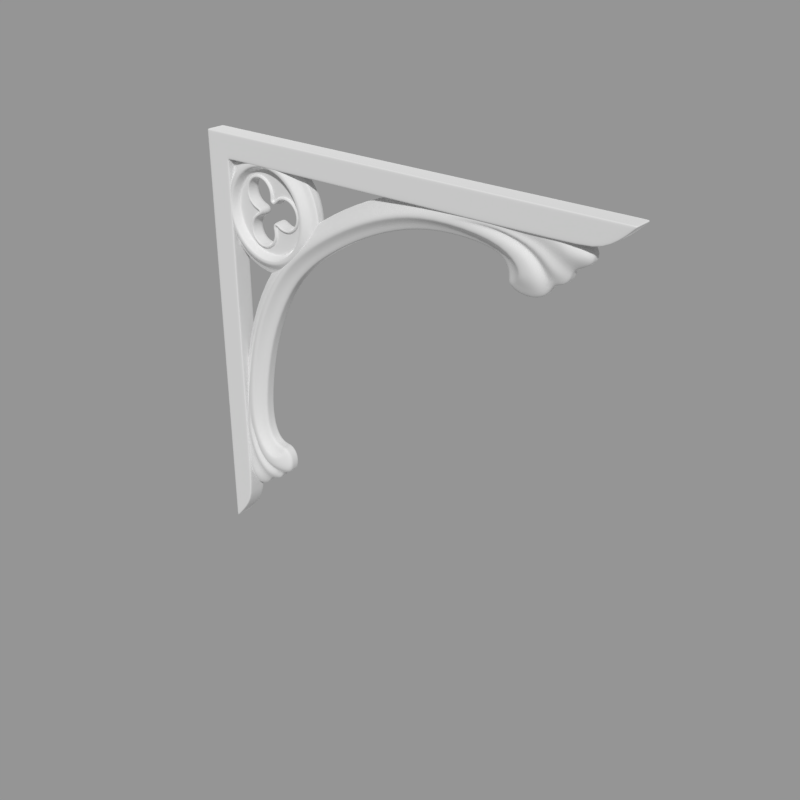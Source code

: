 # Source: decor.blend  (saved by Blender 2.78.0; exported with 4.5.12 LTS)
import bpy
from mathutils import Matrix  # noqa: F401  (used for matrix-valued properties, if any)

bpy.ops.wm.read_factory_settings(use_empty=True)
scene = bpy.context.scene
scene.name = 'Scene'

# ---- collections
col_collection_1 = bpy.data.collections.new('Collection 1'); scene.collection.children.link(col_collection_1)

# ---- materials (node trees are filled in below, after node groups)
mat_material_001 = bpy.data.materials.new('Material.001')
mat_material_001.alpha_threshold = 0.0
mat_material_001.roughness = 0.5

# ---- material node trees
mat_material_001.use_nodes = True; mat_material_001.node_tree.nodes.clear()
_N = mat_material_001.node_tree.nodes; _L = mat_material_001.node_tree.links
n0 = _N.new('ShaderNodeOutputMaterial'); n0.name = 'Material Output'; n0.location = (436, 300)
n1 = _N.new('ShaderNodeBsdfAnisotropic'); n1.name = 'Glossy BSDF'; n1.location = (-80, 179)
n1.distribution = 'GGX'
n1.inputs[1].default_value = 1.0
n2 = _N.new('ShaderNodeFresnel'); n2.name = 'Fresnel'; n2.location = (-327, 133)
n2.inputs[0].default_value = 1.45
n3 = _N.new('ShaderNodeAddShader'); n3.name = 'Add Shader'; n3.location = (216, 279)
n4 = _N.new('ShaderNodeBsdfDiffuse'); n4.name = 'Diffuse BSDF'; n4.location = (10, 300)
n4.inputs[0].default_value = (0.626, 0.626, 0.626, 1.0)
_L.new(n1.outputs[0], n3.inputs[0])
_L.new(n2.outputs[0], n1.inputs[0])
_L.new(n3.outputs[0], n0.inputs[0])
_L.new(n4.outputs[0], n3.inputs[1])
n0.is_active_output = True

# ---- meshes
me_cylinder_001 = bpy.data.meshes.new('Cylinder.001')
me_cylinder_001.from_pydata([(0.07378, 0.05575, -0.07016), (0.07378, 3.388e-06, -0.07016), (0.07378, 0.05575, 4.019e-06), (0.07378, 3.394e-06, 4.023e-06), (1.215, 0.05575, -0.07016), (1.215, 3.388e-06, -0.07016), (1.287, 0.05575, 4.019e-06), (1.287, 3.394e-06, 4.023e-06), (2.846e-06, 0.05575, 4.019e-06), (2.846e-06, 0.05575, -0.07016), (2.846e-06, 3.388e-06, -0.07016), (0.0, 0.0, 0.0), (0.07378, 0.05575, -1.135), (0.07378, 3.308e-06, -1.135), (2.846e-06, 0.05575, -1.22), (2.846e-06, 3.302e-06, -1.22), (2.846e-06, 3.309e-06, -1.121), (0.07378, 3.315e-06, -1.043), (2.846e-06, 0.05575, -1.121), (0.07378, 0.05575, -1.043), (1.181, 0.05575, 4.019e-06), (1.181, 3.394e-06, 4.023e-06), (1.115, 0.05575, -0.07016), (1.115, 3.388e-06, -0.07016), (0.06662, 3.394e-06, 4.023e-06), (0.06662, 3.388e-06, -0.07016), (0.06662, 0.05575, -0.07016), (0.06662, 0.05575, 4.019e-06), (1.287, 0.04922, 4.02e-06), (0.07378, 0.00534, -1.043), (0.06662, 0.05575, -1.051), (0.06662, 3.314e-06, -1.051), (0.07378, 0.05575, -0.05984), (0.07378, 3.389e-06, -0.05984), (1.287, 0.005341, 4.023e-06), (0.07378, 0.00534, -1.135), (2.846e-06, 0.05575, -0.05984), (2.846e-06, 3.389e-06, -0.05984), (1.125, 3.389e-06, -0.05984), (1.125, 0.05575, -0.05984), (0.06662, 0.05575, -0.05984), (0.06662, 3.389e-06, -0.05984), (1.27, 3.394e-06, 4.023e-06), (0.07378, 0.005341, -0.07016), (1.27, 0.05575, 4.019e-06), (1.215, 0.005341, -0.07016), (1.21, 3.389e-06, -0.05984), (1.21, 0.05575, -0.05984), (2.846e-06, 3.303e-06, -1.203), (2.846e-06, 0.05575, -1.203), (2.846e-06, 0.00534, -1.22), (1.115, 0.005341, -0.07016), (0.06662, 0.05575, -1.128), (0.06662, 3.309e-06, -1.128), (1.215, 0.04922, -0.07016), (0.07378, 0.04922, -1.043), (1.115, 0.04922, -0.07016), (2.846e-06, 0.04922, -1.22), (0.07378, 0.04922, -1.135), (0.07378, 0.04922, -0.07016), (0.2052, 0.02409, -0.08268), (0.2753, 0.02409, -0.03568), (0.1611, 0.02409, -0.08945), (0.3312, 0.02409, -0.07668), (0.1231, 0.02409, -0.1126), (0.3672, 0.02409, -0.136), (0.09673, 0.02409, -0.1485), (0.3777, 0.02409, -0.2045), (0.08614, 0.02409, -0.1918), (0.3612, 0.02409, -0.2718), (0.09291, 0.02409, -0.2358), (0.3202, 0.02409, -0.3277), (0.116, 0.02409, -0.2739), (0.261, 0.02409, -0.3637), (0.1519, 0.02409, -0.3002), (0.1924, 0.02409, -0.3743), (0.1952, 0.02409, -0.3108), (0.1251, 0.02409, -0.3578), (0.2392, 0.02409, -0.304), (0.06918, 0.02409, -0.3168), (0.2773, 0.02409, -0.2809), (0.03321, 0.02409, -0.2575), (0.3037, 0.02409, -0.245), (0.02266, 0.02409, -0.189), (0.3142, 0.02409, -0.2017), (0.03914, 0.02409, -0.1216), (0.3075, 0.02409, -0.1577), (0.08014, 0.02409, -0.06571), (0.2484, 0.02409, -0.09326), (0.1394, 0.02409, -0.02974), (0.2844, 0.02409, -0.1196), (0.2079, 0.02409, -0.0192), (0.2548, 0.001295, -0.07956), (0.2058, 0.001295, -0.06757), (0.2875, 0.001295, -0.292), (0.08302, 0.001295, -0.1421), (0.07103, 0.001295, -0.1911), (0.1946, 0.001295, -0.3259), (0.2444, 0.001295, -0.3182), (0.3217, 0.001295, -0.1525), (0.2955, 0.001295, -0.1094), (0.156, 0.001295, -0.07525), (0.1129, 0.001295, -0.1014), (0.1049, 0.001295, -0.2841), (0.1456, 0.001295, -0.3139), (0.3174, 0.001295, -0.2514), (0.3294, 0.001295, -0.2024), (0.07871, 0.001295, -0.2409), (0.2063, 0.001295, -0.05575), (0.2955, 0.001295, -0.3008), (0.0723, 0.001295, -0.1371), (0.194, 0.001295, -0.3377), (0.3328, 0.001295, -0.1485), (0.1519, 0.001295, -0.06412), (0.09615, 0.001295, -0.2921), (0.3281, 0.001295, -0.2564), (0.06758, 0.001295, -0.245), (0.2598, 0.001295, -0.06883), (0.05921, 0.001295, -0.1906), (0.2485, 0.001295, -0.3293), (0.3042, 0.001295, -0.1014), (0.1049, 0.001295, -0.09269), (0.1406, 0.001295, -0.3246), (0.3412, 0.001295, -0.2029), (0.2638, 0.05575, -0.06043), (0.3111, 0.05575, -0.09512), (0.3415, 0.05575, -0.1453), (0.3504, 0.05575, -0.2033), (0.3365, 0.05575, -0.2603), (0.3018, 0.05575, -0.3076), (0.2516, 0.05575, -0.3381), (0.1936, 0.05575, -0.347), (0.1366, 0.05575, -0.333), (0.08931, 0.05575, -0.2983), (0.05887, 0.05575, -0.2482), (0.04994, 0.05575, -0.1902), (0.06389, 0.05575, -0.1332), (0.09859, 0.05575, -0.08585), (0.1488, 0.05575, -0.0554), (0.2068, 0.05575, -0.04648), (0.1863, 0.05575, -0.1054), (0.1621, 0.05575, -0.1011), (0.1391, 0.05575, -0.1095), (0.1233, 0.05575, -0.1283), (0.1191, 0.05575, -0.1525), (0.1275, 0.05575, -0.1755), (0.1462, 0.05575, -0.1913), (0.2134, 0.05575, -0.1442), (0.2051, 0.05575, -0.1212), (0.2791, 0.05575, -0.1487), (0.2549, 0.05575, -0.1444), (0.2319, 0.05575, -0.1528), (0.2391, 0.05575, -0.2346), (0.2632, 0.05575, -0.2388), (0.2862, 0.05575, -0.2304), (0.302, 0.05575, -0.2116), (0.3063, 0.05575, -0.1875), (0.2979, 0.05575, -0.1644), (0.148, 0.05575, -0.2116), (0.1322, 0.05575, -0.2304), (0.128, 0.05575, -0.2546), (0.1364, 0.05575, -0.2776), (0.1551, 0.05575, -0.2934), (0.1793, 0.05575, -0.2976), (0.2023, 0.05575, -0.2892), (0.2181, 0.05575, -0.2704), (0.2223, 0.05575, -0.2463), (0.1647, 0.05575, -0.1946), (0.1656, 0.05575, -0.2052), (0.2102, 0.05575, -0.1627), (0.2198, 0.05575, -0.1672), (0.2246, 0.05575, -0.2225), (0.2159, 0.05575, -0.2286), (0.1618, 0.02409, -0.09732), (0.1879, 0.02409, -0.1019), (0.1369, 0.02409, -0.1064), (0.1198, 0.02409, -0.1267), (0.1152, 0.02409, -0.1528), (0.1243, 0.02409, -0.1777), (0.1446, 0.02409, -0.1947), (0.2082, 0.02409, -0.119), (0.2173, 0.02409, -0.1439), (0.2546, 0.02409, -0.1406), (0.2807, 0.02409, -0.1452), (0.2297, 0.02409, -0.1497), (0.2635, 0.02409, -0.2426), (0.2374, 0.02409, -0.238), (0.2885, 0.02409, -0.2336), (0.3055, 0.02409, -0.2133), (0.3101, 0.02409, -0.1872), (0.301, 0.02409, -0.1622), (0.1287, 0.02409, -0.2288), (0.1458, 0.02409, -0.2085), (0.1241, 0.02409, -0.2549), (0.1332, 0.02409, -0.2798), (0.1535, 0.02409, -0.2968), (0.1796, 0.02409, -0.3014), (0.2045, 0.02409, -0.2924), (0.2216, 0.02409, -0.2721), (0.2262, 0.02409, -0.246), (0.1613, 0.02409, -0.1977), (0.1617, 0.02409, -0.2027), (0.2188, 0.02409, -0.1626), (0.2244, 0.02409, -0.2272), (0.2204, 0.02409, -0.23), (0.2143, 0.02409, -0.1606), (0.2504, 0.02409, -0.08896), (0.08139, 0.02409, -0.1915), (0.2409, 0.02409, -0.3085), (0.2879, 0.02409, -0.1164), (0.1199, 0.02409, -0.1091), (0.1499, 0.02409, -0.3045), (0.319, 0.02409, -0.2019), (0.2054, 0.02409, -0.07793), (0.2805, 0.02409, -0.2844), (0.09242, 0.02409, -0.1465), (0.195, 0.02409, -0.3155), (0.3119, 0.02409, -0.1561), (0.1595, 0.02409, -0.08499), (0.1125, 0.02409, -0.2771), (0.308, 0.02409, -0.247), (0.08845, 0.02409, -0.2374), (0.1625, 0.0174, -0.1053), (0.1845, 0.0174, -0.1092), (0.1415, 0.0174, -0.113), (0.1271, 0.0174, -0.1301), (0.1233, 0.0174, -0.1521), (0.1309, 0.0174, -0.1731), (0.148, 0.0174, -0.1875), (0.2016, 0.0174, -0.1236), (0.2093, 0.0174, -0.1446), (0.2553, 0.0174, -0.1486), (0.2773, 0.0174, -0.1525), (0.2343, 0.0174, -0.1563), (0.2628, 0.0174, -0.2346), (0.2408, 0.0174, -0.2307), (0.2838, 0.0174, -0.227), (0.2982, 0.0174, -0.2099), (0.3021, 0.0174, -0.1879), (0.2944, 0.0174, -0.1669), (0.136, 0.0174, -0.2322), (0.1504, 0.0174, -0.2151), (0.1321, 0.0174, -0.2542), (0.1398, 0.0174, -0.2752), (0.1569, 0.0174, -0.2895), (0.1789, 0.0174, -0.2934), (0.1999, 0.0174, -0.2858), (0.2143, 0.0174, -0.2687), (0.2182, 0.0174, -0.2467), (0.1699, 0.0174, -0.2079), (0.1685, 0.0174, -0.1911), (0.2209, 0.0174, -0.1722), (0.2249, 0.0174, -0.2174), (0.211, 0.0174, -0.2271), (0.2056, 0.0174, -0.1651), (0.1871, 0.0174, -0.1037), (0.2153, 0.0174, -0.144), (0.2799, 0.0174, -0.147), (0.2383, 0.0174, -0.2363), (0.1469, 0.0174, -0.2101), (0.163, 0.0174, -0.1961), (0.2193, 0.0174, -0.1649), (0.2181, 0.0174, -0.2293), (0.2122, 0.0174, -0.1616), (0.162, 0.0174, -0.09925), (0.138, 0.0174, -0.108), (0.1216, 0.0174, -0.1275), (0.1172, 0.0174, -0.1526), (0.1259, 0.0174, -0.1766), (0.1454, 0.0174, -0.193), (0.2066, 0.0174, -0.1201), (0.2548, 0.0174, -0.1425), (0.2308, 0.0174, -0.1513), (0.2634, 0.0174, -0.2407), (0.2873, 0.0174, -0.232), (0.3037, 0.0174, -0.2124), (0.3082, 0.0174, -0.1873), (0.2994, 0.0174, -0.1634), (0.1305, 0.0174, -0.2296), (0.1261, 0.0174, -0.2547), (0.1348, 0.0174, -0.2787), (0.1543, 0.0174, -0.2951), (0.1794, 0.0174, -0.2995), (0.2034, 0.0174, -0.2908), (0.2198, 0.0174, -0.2712), (0.2242, 0.0174, -0.2461), (0.1637, 0.0174, -0.2039), (0.2245, 0.0174, -0.2248), (0.1878, 0.02323, -0.1021), (0.217, 0.02323, -0.1439), (0.2806, 0.02323, -0.1454), (0.2375, 0.02323, -0.2378), (0.1459, 0.02323, -0.2087), (0.1615, 0.02323, -0.1975), (0.2189, 0.02323, -0.1629), (0.2201, 0.02323, -0.23), (0.2141, 0.02323, -0.1607), (0.1618, 0.02323, -0.09757), (0.137, 0.02323, -0.1066), (0.1201, 0.02323, -0.1268), (0.1155, 0.02323, -0.1528), (0.1245, 0.02323, -0.1776), (0.1447, 0.02323, -0.1945), (0.208, 0.02323, -0.1191), (0.2546, 0.02323, -0.1409), (0.2298, 0.02323, -0.1499), (0.2635, 0.02323, -0.2424), (0.2883, 0.02323, -0.2334), (0.3053, 0.02323, -0.2132), (0.3098, 0.02323, -0.1872), (0.3008, 0.02323, -0.1624), (0.129, 0.02323, -0.2289), (0.1244, 0.02323, -0.2549), (0.1334, 0.02323, -0.2797), (0.1536, 0.02323, -0.2966), (0.1796, 0.02323, -0.3012), (0.2044, 0.02323, -0.2922), (0.2213, 0.02323, -0.272), (0.2259, 0.02323, -0.246), (0.162, 0.02323, -0.2028), (0.2245, 0.02323, -0.2269), (0.1626, 0.02282, -0.1062), (0.142, 0.02282, -0.1137), (0.128, 0.02282, -0.1305), (0.1242, 0.02282, -0.152), (0.1316, 0.02282, -0.1726), (0.1484, 0.02282, -0.1866), (0.2009, 0.02282, -0.1241), (0.2554, 0.02282, -0.1495), (0.2348, 0.02282, -0.157), (0.2628, 0.02282, -0.2337), (0.2833, 0.02282, -0.2262), (0.2974, 0.02282, -0.2095), (0.3012, 0.02282, -0.1879), (0.2937, 0.02282, -0.1674), (0.1369, 0.02282, -0.2326), (0.1331, 0.02282, -0.2541), (0.1405, 0.02282, -0.2747), (0.1573, 0.02282, -0.2887), (0.1788, 0.02282, -0.2925), (0.1994, 0.02282, -0.285), (0.2135, 0.02282, -0.2683), (0.2173, 0.02282, -0.2467), (0.1709, 0.02282, -0.2085), (0.2249, 0.02282, -0.2163), (0.1841, 0.02282, -0.11), (0.2084, 0.02282, -0.1447), (0.2769, 0.02282, -0.1533), (0.2412, 0.02282, -0.2299), (0.1509, 0.02282, -0.2158), (0.1693, 0.02282, -0.1904), (0.2212, 0.02282, -0.1733), (0.21, 0.02282, -0.2268), (0.2047, 0.02282, -0.1656), (0.1628, 0.03673, -0.1086), (0.1434, 0.03673, -0.1156), (0.1301, 0.03673, -0.1315), (0.1265, 0.03673, -0.1518), (0.1336, 0.03673, -0.1712), (0.1494, 0.03673, -0.1845), (0.1989, 0.03673, -0.1254), (0.2556, 0.03673, -0.1519), (0.2362, 0.03673, -0.1589), (0.2626, 0.03673, -0.2314), (0.282, 0.03673, -0.2243), (0.2952, 0.03673, -0.2085), (0.2988, 0.03673, -0.1881), (0.2918, 0.03673, -0.1687), (0.139, 0.03673, -0.2336), (0.1354, 0.03673, -0.2539), (0.1425, 0.03673, -0.2733), (0.1583, 0.03673, -0.2866), (0.1786, 0.03673, -0.2902), (0.198, 0.03673, -0.2831), (0.2113, 0.03673, -0.2673), (0.2149, 0.03673, -0.2469), (0.1733, 0.03673, -0.2101), (0.225, 0.03673, -0.2134), (0.1831, 0.03673, -0.1122), (0.206, 0.03673, -0.1449), (0.2759, 0.03673, -0.1554), (0.2422, 0.03673, -0.2278), (0.1523, 0.03673, -0.2177), (0.1714, 0.03673, -0.1885), (0.2218, 0.03673, -0.1761), (0.2073, 0.03673, -0.2259), (0.2021, 0.03673, -0.1669), (0.17, 0.05575, -0.07262), (0.1446, 0.05575, -0.08063), (0.1204, 0.05575, -0.09414), (0.09952, 0.05575, -0.1124), (0.08336, 0.05575, -0.1337), (0.07272, 0.05575, -0.1553), (0.0676, 0.05575, -0.1718), (0.2103, 0.05575, -0.07047), (0.1937, 0.05575, -0.06987), (0.3147, 0.05575, -0.1401), (0.3016, 0.05575, -0.1202), (0.2904, 0.05575, -0.1078), (0.3045, 0.05575, -0.2823), (0.3138, 0.05575, -0.2678), (0.3236, 0.05575, -0.2457), (0.3295, 0.05575, -0.2196), (0.3301, 0.05575, -0.1919), (0.3249, 0.05575, -0.1647), (0.0759, 0.05575, -0.2586), (0.08354, 0.05575, -0.2729), (0.09763, 0.05575, -0.2919), (0.1172, 0.05575, -0.3098), (0.1408, 0.05575, -0.324), (0.1669, 0.05575, -0.333), (0.1932, 0.05575, -0.3365), (0.2168, 0.05575, -0.3351), (0.2327, 0.05575, -0.3317), (0.06388, 0.05575, -0.2058), (0.06865, 0.05575, -0.2386), (0.2367, 0.05575, -0.07581), (0.2694, 0.05575, -0.09104), (0.2809, 0.05575, -0.307), (0.2526, 0.05575, -0.3244), (0.3312, 0.05575, -0.07668), (0.2753, 0.05575, -0.03568), (0.3672, 0.05575, -0.136), (0.3777, 0.05575, -0.2045), (0.3612, 0.05575, -0.2718), (0.3202, 0.05575, -0.3277), (0.261, 0.05575, -0.3637), (0.1924, 0.05575, -0.3743), (0.1251, 0.05575, -0.3578), (0.06918, 0.05575, -0.3168), (0.03321, 0.05575, -0.2575), (0.02266, 0.05575, -0.189), (0.03914, 0.05575, -0.1216), (0.08014, 0.05575, -0.06571), (0.1394, 0.05575, -0.02974), (0.2079, 0.05575, -0.0192), (0.1628, 0.05575, -0.1091), (0.1829, 0.05575, -0.1127), (0.1437, 0.05575, -0.1161), (0.1306, 0.05575, -0.1317), (0.127, 0.05575, -0.1518), (0.134, 0.05575, -0.1709), (0.1496, 0.05575, -0.184), (0.1985, 0.05575, -0.1258), (0.2055, 0.05575, -0.1449), (0.2556, 0.05575, -0.1524), (0.2757, 0.05575, -0.1559), (0.2365, 0.05575, -0.1594), (0.2625, 0.05575, -0.2308), (0.2424, 0.05575, -0.2273), (0.2817, 0.05575, -0.2239), (0.2948, 0.05575, -0.2083), (0.2983, 0.05575, -0.1882), (0.2913, 0.05575, -0.169), (0.1395, 0.05575, -0.2338), (0.1526, 0.05575, -0.2182), (0.1359, 0.05575, -0.2539), (0.1429, 0.05575, -0.273), (0.1585, 0.05575, -0.2861), (0.1786, 0.05575, -0.2896), (0.1977, 0.05575, -0.2827), (0.2108, 0.05575, -0.2671), (0.2144, 0.05575, -0.247), (0.1719, 0.05575, -0.188), (0.1738, 0.05575, -0.2104), (0.225, 0.05575, -0.2128), (0.2066, 0.05575, -0.2257), (0.2015, 0.05575, -0.1672), (0.2219, 0.05575, -0.1767), (0.2166, 0.02409, -0.1616), (0.2235, 0.02409, -0.1468), (0.2314, 0.02409, -0.1298), (0.2117, 0.05575, -0.172), (0.2133, 0.0174, -0.1686), (0.2158, 0.0174, -0.1633), (0.2165, 0.02323, -0.1618), (0.2129, 0.02282, -0.1694), (0.212, 0.03673, -0.1715), (0.253, 0.05575, -0.08343), (0.215, 0.05575, -0.165), (0.2055, 0.01778, -0.07506), (0.2825, 0.01778, -0.2865), (0.08982, 0.01778, -0.1453), (0.1949, 0.01778, -0.3184), (0.3146, 0.01778, -0.1551), (0.1585, 0.01778, -0.08229), (0.1104, 0.01778, -0.279), (0.3106, 0.01778, -0.2482), (0.08575, 0.01778, -0.2384), (0.2517, 0.01778, -0.08636), (0.07852, 0.01778, -0.1914), (0.2418, 0.01778, -0.3112), (0.29, 0.01778, -0.1145), (0.1179, 0.01778, -0.1069), (0.1487, 0.01778, -0.3071), (0.3219, 0.01778, -0.202), (0.2057, 0.009536, -0.07132), (0.285, 0.009536, -0.2893), (0.08642, 0.009536, -0.1437), (0.1947, 0.009536, -0.3221), (0.3182, 0.009536, -0.1538), (0.1573, 0.009536, -0.07877), (0.1076, 0.009536, -0.2815), (0.314, 0.009536, -0.2498), (0.08223, 0.009536, -0.2397), (0.2532, 0.009536, -0.08296), (0.07478, 0.009536, -0.1913), (0.2431, 0.009536, -0.3147), (0.2927, 0.009536, -0.1119), (0.1154, 0.009536, -0.1042), (0.1471, 0.009536, -0.3105), (0.3256, 0.009536, -0.2022), (0.2573, 0.001295, -0.0742), (0.06512, 0.001295, -0.1908), (0.2464, 0.001295, -0.3238), (0.2999, 0.001295, -0.1054), (0.1089, 0.001295, -0.09705), (0.1431, 0.001295, -0.3193), (0.3353, 0.001295, -0.2026), (0.2061, 0.001295, -0.06166), (0.2915, 0.001295, -0.2964), (0.07766, 0.001295, -0.1396), (0.1943, 0.001295, -0.3318), (0.3272, 0.001295, -0.1505), (0.154, 0.001295, -0.06968), (0.1005, 0.001295, -0.2881), (0.3227, 0.001295, -0.2539), (0.07315, 0.001295, -0.243), (0.2071, 0.01815, -0.03747), (0.3079, 0.01815, -0.3143), (0.05572, 0.01815, -0.1294), (0.1932, 0.01815, -0.356), (0.35, 0.01815, -0.1422), (0.1457, 0.01815, -0.04693), (0.08266, 0.01815, -0.3044), (0.3447, 0.01815, -0.2641), (0.05039, 0.01815, -0.2513), (0.2676, 0.01815, -0.05225), (0.04093, 0.01815, -0.1898), (0.2547, 0.01815, -0.3465), (0.3177, 0.01815, -0.08903), (0.0925, 0.01815, -0.0792), (0.1328, 0.01815, -0.3412), (0.3595, 0.01815, -0.2037), (0.3202, 0.02805, -0.3277), (0.1394, 0.02805, -0.02974), (0.3312, 0.02805, -0.07668), (0.03321, 0.02805, -0.2575), (0.261, 0.02805, -0.3637), (0.2079, 0.02805, -0.0192), (0.3672, 0.02805, -0.136), (0.02266, 0.02805, -0.189), (0.1924, 0.02805, -0.3743), (0.2753, 0.02805, -0.03568), (0.3777, 0.02805, -0.2045), (0.03914, 0.02805, -0.1216), (0.1251, 0.02805, -0.3578), (0.3612, 0.02805, -0.2718), (0.08014, 0.02805, -0.06571), (0.06918, 0.02805, -0.3168), (0.261, 0.03398, -0.3637), (0.2079, 0.03398, -0.0192), (0.3672, 0.03398, -0.136), (0.02266, 0.03398, -0.189), (0.1924, 0.03398, -0.3743), (0.2753, 0.03398, -0.03568), (0.3777, 0.03398, -0.2045), (0.03914, 0.03398, -0.1216), (0.1251, 0.03398, -0.3578), (0.3612, 0.03398, -0.2718), (0.08014, 0.03398, -0.06571), (0.06918, 0.03398, -0.3168), (0.3202, 0.03398, -0.3277), (0.1394, 0.03398, -0.02974), (0.3312, 0.03398, -0.07668), (0.03321, 0.03398, -0.2575), (0.2637, 0.009724, -0.06054), (0.05007, 0.009724, -0.1902), (0.2516, 0.009724, -0.3379), (0.311, 0.009724, -0.09521), (0.09867, 0.009724, -0.08594), (0.1367, 0.009724, -0.3329), (0.3503, 0.009724, -0.2033), (0.2067, 0.009724, -0.04661), (0.3017, 0.009724, -0.3075), (0.06401, 0.009724, -0.1332), (0.1936, 0.009724, -0.3469), (0.3414, 0.009724, -0.1453), (0.1488, 0.009724, -0.05553), (0.08941, 0.009724, -0.2982), (0.3364, 0.009724, -0.2602), (0.05899, 0.009724, -0.2481), (0.2075, 0.02112, -0.02833), (0.3141, 0.02112, -0.321), (0.04743, 0.02112, -0.1255), (0.1928, 0.02112, -0.3651), (0.3586, 0.02112, -0.1391), (0.1425, 0.02112, -0.03834), (0.07592, 0.02112, -0.3106), (0.353, 0.02112, -0.268), (0.0418, 0.02112, -0.2544), (0.2714, 0.02112, -0.04397), (0.0318, 0.02112, -0.1894), (0.2578, 0.02112, -0.3551), (0.3245, 0.02112, -0.08285), (0.08632, 0.02112, -0.07246), (0.129, 0.02112, -0.3495), (0.3686, 0.02112, -0.2041), (0.257, 0.02409, -0.4042), (0.2187, 0.001295, -0.3747), (0.2281, 0.001295, -0.3819), (0.1898, 0.05575, -0.3525), (0.2034, 0.01796, -0.363), (0.257, 0.05575, -0.4042), (0.2426, 0.01815, -0.393), (0.3805, 0.02409, -0.2838), (0.1898, 0.02409, -0.3525), (0.3489, 0.001295, -0.2472), (0.3566, 0.001295, -0.2561), (0.3251, 0.05575, -0.2196), (0.3363, 0.01796, -0.2326), (0.3805, 0.05575, -0.2838), (0.3686, 0.01815, -0.27), (0.3251, 0.02409, -0.2196), (0.496, 0.02409, -0.2104), (0.4744, 0.001295, -0.1671), (0.4797, 0.001295, -0.1777), (0.4581, 0.05575, -0.1345), (0.4658, 0.01796, -0.1499), (0.496, 0.05575, -0.2104), (0.4878, 0.01815, -0.194), (0.4581, 0.02409, -0.1345), (0.7642, 0.02409, -0.1234), (0.7516, 0.001295, -0.07665), (0.7547, 0.001295, -0.08807), (0.7422, 0.05575, -0.04146), (0.7466, 0.01796, -0.05804), (0.7642, 0.05575, -0.1234), (0.7594, 0.01815, -0.1057), (0.7422, 0.02409, -0.04146), (0.6209, 0.001295, -0.1159), (0.607, 0.05575, -0.08347), (0.6166, 0.001295, -0.1049), (0.6306, 0.05575, -0.1374), (0.6277, 0.01815, -0.1329), (0.6345, 0.02409, -0.1498), (0.603, 0.02409, -0.07108), (0.6094, 0.01796, -0.08702), (0.173, 0.02409, -0.5668), (0.1288, 0.001295, -0.5471), (0.1396, 0.001295, -0.5519), (0.0955, 0.05575, -0.5323), (0.1112, 0.01796, -0.5393), (0.173, 0.05575, -0.5668), (0.1563, 0.01815, -0.5594), (0.0955, 0.02409, -0.5323), (0.1595, 0.01815, -0.9278), (0.1589, 0.05575, -0.9232), (0.1527, 0.001295, -0.9448), (0.1663, 0.02409, -0.9108), (0.1252, 0.01815, -0.8803), (0.1272, 0.05575, -0.8736), (0.1105, 0.001295, -0.8912), (0.1399, 0.02409, -0.8695), (0.05429, 0.02409, -0.7431), (0.1171, 0.01815, -0.7651), (0.1213, 0.05575, -0.7703), (0.07049, 0.01796, -0.7488), (0.05429, 0.05575, -0.7431), (0.09983, 0.001295, -0.7591), (0.08867, 0.001295, -0.7552), (0.1343, 0.02409, -0.7712), (0.9115, 0.02409, -0.1297), (0.9419, 0.001295, -0.102), (0.9153, 0.05575, -0.1169), (0.9267, 0.01815, -0.1159), (0.9616, 0.02409, -0.1592), (1.006, 0.001295, -0.1482), (0.9743, 0.05575, -0.1516), (0.9838, 0.01815, -0.1537), (0.9635, 0.02409, -0.209), (1.01, 0.001295, -0.1779), (0.9761, 0.05575, -0.2034), (0.9867, 0.01815, -0.2017), (0.9486, 0.001295, -0.08796), (1.038, 0.001295, -0.127), (1.056, 0.001295, -0.1766), (1.039, 0.01554, -0.2122), (0.9924, 0.05575, -0.2203), (0.9909, 0.02852, -0.2323), (1.052, 0.05575, -0.2141), (1.062, 0.02852, -0.2261), (1.065, 0.05575, -0.1722), (1.075, 0.02852, -0.1844), (1.1, 0.05575, -0.1691), (1.108, 0.02852, -0.1814), (1.111, 0.05575, -0.1524), (1.123, 0.02852, -0.1571), (1.115, 0.05575, -0.1256), (1.127, 0.02852, -0.1358), (1.166, 0.05575, -0.1108), (1.179, 0.02852, -0.1202), (1.163, 0.05575, -0.08288), (1.176, 0.02852, -0.07306), (1.097, 0.05575, -0.06276), (1.1, 0.02852, -0.05007), (0.9486, 0.001295, -0.07513), (1.048, 0.001295, -0.1025), (1.09, 0.001295, -0.15), (0.9318, 0.01869, -0.07893), (1.043, 0.01869, -0.1135), (0.9358, 0.001295, -0.06384), (0.9295, 0.01796, -0.04523), (1.025, 0.001295, -0.05736), (1.018, 0.01796, -0.03875), (1.097, 0.001295, -0.06667), (0.9422, 0.005359, -0.06948), (1.057, 0.01471, -0.08359), (1.1, 0.01471, -0.1245), (0.9296, 0.05575, -0.0582), (1.018, 0.05575, -0.05177), (0.8627, 0.05575, -0.05495), (0.8631, 0.02103, -0.042), (1.147, -0.001683, -0.09504), (0.2082, 0.02409, -0.9146), (0.1821, 0.001295, -0.95), (0.2026, 0.05575, -0.9269), (0.2088, 0.01815, -0.9328), (0.09606, 0.001295, -0.8954), (0.1298, 0.001295, -0.9681), (0.1782, 0.001295, -0.9858), (0.2146, 0.01554, -0.9753), (0.2188, 0.05575, -0.9415), (0.2307, 0.02852, -0.9387), (0.2152, 0.05575, -0.9834), (0.2272, 0.02852, -0.9946), (0.1738, 0.05575, -0.9898), (0.1848, 0.02852, -1.001), (0.1685, 0.05575, -1.017), (0.18, 0.02852, -1.027), (0.1519, 0.05575, -1.024), (0.1548, 0.02852, -1.037), (0.1248, 0.05575, -1.026), (0.1333, 0.02852, -1.038), (0.107, 0.05575, -1.064), (0.1147, 0.02852, -1.078), (0.07786, 0.05575, -1.06), (0.06789, 0.02852, -1.072), (0.06215, 0.05575, -1.008), (0.0494, 0.02852, -1.011), (0.08326, 0.001295, -0.8944), (0.1048, 0.001295, -0.9738), (0.1497, 0.001295, -1.01), (0.08804, 0.01869, -0.8815), (0.1161, 0.01869, -0.9709), (0.07275, 0.001295, -0.8836), (0.05457, 0.01796, -0.8772), (0.06108, 0.001295, -0.9526), (0.0429, 0.01796, -0.9462), (0.06616, 0.001295, -1.009), (0.07801, 0.005359, -0.889), (0.08536, 0.01471, -0.9796), (0.1236, 0.01471, -1.016), (0.0675, 0.05575, -0.8784), (0.05596, 0.05575, -0.9467), (0.06819, 0.05575, -0.8251), (0.05524, 0.02103, -0.8251), (0.09151, -0.001683, -1.051), (0.1925, 0.02287, -0.3546), (0.3273, 0.02287, -0.2222), (0.4597, 0.02287, -0.1376), (0.7431, 0.02287, -0.04478), (0.6043, 0.02287, -0.07427), (0.09864, 0.02287, -0.5337), (0.05753, 0.02287, -0.7442), (0.8757, 0.05575, -0.05558), (0.8764, 0.02041, -0.04265), (0.06805, 0.05575, -0.8357), (0.05511, 0.02041, -0.8355), (0.232, 0.005817, -0.3849), (0.3598, 0.005817, -0.2598), (0.4819, 0.005817, -0.1821), (0.756, 0.005817, -0.09281), (0.6228, 0.005817, -0.1205), (0.1441, 0.005817, -0.5539), (0.1545, 0.005817, -0.9402), (0.1144, 0.005817, -0.8883), (0.1045, 0.005817, -0.7607), (0.9378, 0.005817, -0.1057), (1.0, 0.005817, -0.1496), (0.1804, 0.005817, -0.9445), (0.2028, 0.02409, -0.9139), (0.2017, 0.01815, -0.9319), (0.1994, 0.05575, -0.9265), (0.9862, 0.01815, -0.1952), (0.9631, 0.02409, -0.202), (1.003, 0.005817, -0.1758), (0.976, 0.05575, -0.2009), (0.257, 0.03251, -0.4042), (0.1898, 0.03251, -0.3525), (0.3805, 0.03251, -0.2838), (0.3251, 0.03251, -0.2196), (0.496, 0.03251, -0.2104), (0.4581, 0.03251, -0.1345), (0.7642, 0.03251, -0.1234), (0.7422, 0.03251, -0.04146), (0.603, 0.03251, -0.07108), (0.6345, 0.03251, -0.1498), (0.173, 0.03251, -0.5668), (0.0955, 0.03251, -0.5323), (0.1663, 0.03251, -0.9108), (0.2082, 0.03251, -0.9146), (0.1343, 0.03251, -0.7712), (0.05429, 0.03251, -0.7431), (0.1399, 0.03251, -0.8695), (0.9115, 0.03251, -0.1297), (0.9616, 0.03251, -0.1592), (0.9635, 0.03251, -0.209), (0.99, 0.03576, -0.2327), (1.062, 0.03576, -0.2261), (1.075, 0.03576, -0.1844), (1.108, 0.03576, -0.1814), (1.123, 0.03576, -0.1571), (1.127, 0.03576, -0.1358), (1.179, 0.03576, -0.1202), (1.176, 0.03576, -0.07306), (1.1, 0.03576, -0.05007), (1.018, 0.02801, -0.03875), (0.9295, 0.02801, -0.04523), (0.8631, 0.03026, -0.042), (0.2311, 0.03576, -0.9381), (0.2272, 0.03576, -0.9946), (0.1848, 0.03576, -1.001), (0.18, 0.03576, -1.027), (0.1548, 0.03576, -1.037), (0.1333, 0.03576, -1.038), (0.1147, 0.03576, -1.078), (0.06789, 0.03576, -1.072), (0.0494, 0.03576, -1.011), (0.0429, 0.02801, -0.9462), (0.05457, 0.02801, -0.8772), (0.05524, 0.03026, -0.8251), (0.05511, 0.02981, -0.8355), (0.8764, 0.02981, -0.04265), (0.2023, 0.03251, -0.9138), (0.9631, 0.03251, -0.2019), (0.257, 0.04881, -0.4042), (0.3805, 0.04881, -0.2838), (0.496, 0.04881, -0.2104), (0.7642, 0.04881, -0.1234), (0.603, 0.04881, -0.07108), (0.173, 0.04881, -0.5668), (0.1663, 0.04881, -0.9108), (0.2082, 0.04881, -0.9146), (0.1343, 0.04881, -0.7712), (0.1399, 0.04881, -0.8695), (0.9115, 0.04881, -0.1297), (0.9616, 0.04881, -0.1592), (0.9635, 0.04881, -0.209), (0.9882, 0.04978, -0.2335), (1.062, 0.04978, -0.2261), (1.075, 0.04978, -0.1844), (1.108, 0.04978, -0.1814), (1.123, 0.04978, -0.1571), (1.127, 0.04978, -0.1358), (1.179, 0.04978, -0.1202), (1.176, 0.04978, -0.07306), (1.1, 0.04978, -0.05007), (1.018, 0.04746, -0.03875), (0.8631, 0.04814, -0.042), (0.2319, 0.04978, -0.9367), (0.2272, 0.04978, -0.9946), (0.1848, 0.04978, -1.001), (0.18, 0.04978, -1.027), (0.1548, 0.04978, -1.037), (0.1333, 0.04978, -1.038), (0.1147, 0.04978, -1.078), (0.06789, 0.04978, -1.072), (0.0494, 0.04978, -1.011), (0.0429, 0.04746, -0.9462), (0.05524, 0.04814, -0.8251), (0.8764, 0.048, -0.04265), (0.2012, 0.04881, -0.9137), (0.963, 0.04881, -0.2016), (0.1898, 0.04881, -0.3525), (0.3251, 0.04881, -0.2196), (0.4581, 0.04881, -0.1345), (0.7422, 0.04881, -0.04146), (0.6345, 0.04881, -0.1498), (0.0955, 0.04881, -0.5323), (0.05429, 0.04881, -0.7431), (0.9295, 0.04746, -0.04523), (0.05457, 0.04746, -0.8772), (0.05511, 0.048, -0.8355), (0.2465, 0.05575, -0.3963), (0.3725, 0.05575, -0.2735), (0.3331, 0.05575, -0.2298), (0.2003, 0.05575, -0.3604), (0.4643, 0.05575, -0.1459), (0.4899, 0.05575, -0.1989), (0.6345, 0.05575, -0.1498), (0.7631, 0.05575, -0.1104), (0.603, 0.05575, -0.07108), (0.7435, 0.05575, -0.05442), (0.1606, 0.05575, -0.5626), (0.1079, 0.05575, -0.5366), (0.1343, 0.05575, -0.7712), (0.1399, 0.05575, -0.8695), (0.2008, 0.05575, -0.9136), (0.2082, 0.05575, -0.9146), (0.1663, 0.05575, -0.9108), (0.9115, 0.05575, -0.1297), (0.9616, 0.05575, -0.1592), (0.963, 0.05575, -0.2015), (0.9635, 0.05575, -0.209), (0.9874, 0.05575, -0.2338), (1.062, 0.05575, -0.2261), (1.075, 0.05575, -0.1844), (1.108, 0.05575, -0.1814), (1.123, 0.05575, -0.1571), (1.127, 0.05575, -0.1358), (1.179, 0.05575, -0.1202), (1.176, 0.05575, -0.07306), (1.1, 0.05575, -0.05007), (1.018, 0.05575, -0.03875), (0.9295, 0.05575, -0.04523), (0.8764, 0.05575, -0.04265), (0.8631, 0.05575, -0.042), (0.2323, 0.05575, -0.9361), (0.2272, 0.05575, -0.9946), (0.1848, 0.05575, -1.001), (0.18, 0.05575, -1.027), (0.1548, 0.05575, -1.037), (0.1333, 0.05575, -1.038), (0.1147, 0.05575, -1.078), (0.06789, 0.05575, -1.072), (0.0494, 0.05575, -1.011), (0.0429, 0.05575, -0.9462), (0.05457, 0.05575, -0.8772), (0.05511, 0.05575, -0.8355), (0.06725, 0.05575, -0.7443), (0.05524, 0.05575, -0.8251), (0.08014, 0.05575, 4.019e-06), (0.07976, 0.005341, -0.07016), (0.07976, 3.388e-06, -0.07016), (0.08014, 3.394e-06, 4.023e-06), (0.07976, 0.05575, -0.07016), (0.07982, 0.05575, -0.05984), (0.07982, 3.389e-06, -0.05984), (0.07976, 0.04922, -0.07016), (0.07378, 0.04922, -0.07885), (0.07378, 3.388e-06, -0.07885), (2.846e-06, 3.388e-06, -0.07953), (2.846e-06, 0.05575, -0.07953), (0.07378, 0.05575, -0.07885), (0.06662, 3.388e-06, -0.07891), (0.06662, 0.05575, -0.07891), (0.07378, 0.005341, -0.07885), (2.846e-06, 0.006292, -1.203), (2.846e-06, 0.006292, -1.121), (2.846e-06, 0.006292, -0.07953), (2.846e-06, 0.006292, -0.07016), (2.846e-06, 0.006292, -0.05984), (2.846e-06, 0.006292, 4.023e-06), (0.06662, 0.006292, 4.023e-06), (0.07378, 0.006292, 4.023e-06), (0.08014, 0.006292, 4.023e-06), (1.181, 0.006292, 4.023e-06), (1.27, 0.006292, 4.023e-06), (2.846e-06, 0.04953, -1.203), (2.846e-06, 0.04953, -1.121), (2.846e-06, 0.04953, -0.07953), (2.846e-06, 0.04953, -0.07016), (2.846e-06, 0.04953, -0.05984), (2.846e-06, 0.04953, 4.02e-06), (0.06662, 0.04953, 4.02e-06), (0.07378, 0.04953, 4.02e-06), (0.08014, 0.04953, 4.02e-06), (1.181, 0.04953, 4.02e-06), (1.27, 0.04953, 4.02e-06), (0.005691, 3.394e-06, 4.023e-06), (0.005691, 0.05575, -0.07016), (0.005691, 0.05575, -1.115), (0.006303, 0.00534, -1.213), (0.005691, 3.388e-06, -0.07016), (0.005691, 0.05575, 4.019e-06), (0.005691, 3.31e-06, -1.115), (0.005691, 0.05575, -0.05984), (0.005691, 3.389e-06, -0.05984), (0.005691, 0.05575, -1.197), (0.006303, 0.05575, -1.213), (0.005691, 3.303e-06, -1.197), (0.006303, 3.302e-06, -1.213), (0.006303, 0.04922, -1.213), (0.005691, 0.05575, -0.07948), (0.005691, 3.388e-06, -0.07948), (0.005691, 0.006292, 4.023e-06), (0.005691, 0.04953, 4.02e-06), (0.07378, 3.393e-06, -0.00598), (2.846e-06, 3.393e-06, -0.00598), (0.06662, 0.05575, -0.00598), (0.07378, 0.05575, -0.00598), (2.846e-06, 0.05575, -0.00598), (1.175, 3.393e-06, -0.00598), (1.175, 0.05575, -0.00598), (0.06662, 3.393e-06, -0.00598), (1.28, 0.005341, -0.007012), (1.264, 0.05575, -0.00598), (1.264, 3.393e-06, -0.00598), (1.28, 0.05575, -0.007012), (1.28, 3.393e-06, -0.007012), (1.28, 0.04922, -0.007012), (0.08011, 3.393e-06, -0.00598), (0.08011, 0.05575, -0.00598), (2.846e-06, 0.006292, -0.00598), (2.846e-06, 0.04953, -0.00598), (0.005691, 0.05575, -0.00598), (0.005691, 3.393e-06, -0.00598), (0.2891, 0.01796, -0.3005), (0.2767, 0.02409, -0.2888), (0.3169, 0.02409, -0.339), (0.3037, 0.01815, -0.3265), (0.3169, 0.05575, -0.339), (0.2819, 0.001295, -0.3059), (0.2556, 0.05575, -0.2811), (0.2905, 0.001295, -0.314), (0.2792, 0.02287, -0.2911), (0.294, 0.005817, -0.3174), (0.2556, 0.03251, -0.2811), (0.3169, 0.03251, -0.339), (0.2556, 0.04881, -0.2811), (0.3169, 0.04881, -0.339), (0.3076, 0.05575, -0.3299), (0.2649, 0.05575, -0.2901)], [], [(1017, 980, 11, 999), (54, 45, 51, 56), (943, 944, 1, 43), (1011, 1006, 45, 54), (948, 33, 1, 944), (987, 981, 9, 36), (991, 48, 15, 992), (983, 992, 15, 50), (954, 950, 55, 19), (949, 943, 43, 59), (957, 951, 17, 29), (956, 954, 19, 30), (995, 952, 16, 986), (46, 38, 23, 5), (947, 39, 22, 946), (45, 5, 23, 51), (951, 955, 31, 17), (994, 956, 30, 982), (989, 52, 12, 990), (993, 983, 50, 57), (19, 55, 58, 12), (32, 0, 26, 40), (998, 3, 24, 1005), (1, 33, 41, 25), (1001, 32, 40, 1000), (1013, 1004, 39, 947), (1008, 1003, 38, 46), (1016, 987, 36, 1002), (1012, 998, 33, 948), (1007, 1009, 4, 47), (1006, 1010, 5, 45), (984, 988, 37, 10), (1004, 1007, 47, 39), (1010, 1008, 46, 5), (55, 29, 35, 58), (950, 957, 29, 55), (39, 47, 4, 22), (17, 31, 53, 13), (982, 30, 52, 989), (29, 17, 13, 35), (30, 19, 12, 52), (986, 16, 48, 991), (990, 993, 57, 14), (946, 949, 59, 0), (1009, 1011, 54, 4), (4, 54, 56, 22), (207, 221, 70, 68), (210, 215, 66, 64), (209, 206, 88, 90), (211, 216, 76, 74), (212, 217, 86, 84), (213, 218, 62, 60), (221, 219, 72, 70), (214, 220, 82, 80), (215, 207, 68, 66), (216, 208, 78, 76), (217, 209, 90, 86), (218, 210, 64, 62), (219, 211, 74, 72), (220, 212, 84, 82), (512, 519, 93, 92), (208, 214, 80, 78), (206, 213, 60, 88), (514, 520, 94, 98), (526, 518, 106, 105), (525, 517, 104, 103), (524, 516, 102, 101), (523, 515, 100, 99), (522, 514, 98, 97), (521, 513, 96, 95), (520, 526, 105, 94), (527, 525, 103, 107), (519, 524, 101, 93), (518, 523, 99, 106), (517, 522, 97, 104), (515, 512, 92, 100), (516, 521, 95, 102), (591, 116, 118, 577), (548, 544, 71, 73), (62, 64, 175, 173), (64, 66, 177, 176), (176, 175, 64), (84, 86, 190, 189), (82, 84, 188, 187), (189, 188, 84), (472, 477, 386, 467), (469, 470, 181, 205), (90, 88, 182, 183), (86, 90, 183, 190), (88, 60, 174, 180), (60, 62, 173, 174), (182, 88, 180, 471), (204, 199, 186, 203), (201, 200, 179, 192), (179, 178, 191, 192), (70, 191, 178, 68), (66, 68, 178, 177), (70, 72, 193, 191), (72, 74, 195, 194), (194, 193, 72), (74, 76, 196, 195), (76, 78, 198, 197), (197, 196, 76), (80, 82, 187, 185), (185, 186, 199, 198), (78, 80, 185, 198), (298, 297, 173, 175), (299, 298, 175, 176), (300, 299, 176, 177), (301, 300, 177, 178), (302, 301, 178, 179), (303, 289, 181, 180), (288, 303, 180, 174), (304, 290, 183, 182), (305, 304, 182, 184), (306, 291, 186, 185), (307, 306, 185, 187), (308, 307, 187, 188), (309, 308, 188, 189), (310, 309, 189, 190), (290, 310, 190, 183), (311, 292, 192, 191), (312, 311, 191, 193), (313, 312, 193, 194), (314, 313, 194, 195), (315, 314, 195, 196), (316, 315, 196, 197), (317, 316, 197, 198), (318, 317, 198, 199), (319, 293, 200, 201), (476, 473, 254, 353), (320, 295, 204, 203), (293, 302, 179, 200), (292, 319, 201, 192), (289, 296, 205, 181), (294, 305, 184, 202), (291, 320, 203, 186), (295, 318, 199, 204), (513, 527, 107, 96), (489, 480, 213, 206), (491, 481, 214, 208), (487, 495, 212, 220), (486, 494, 211, 219), (485, 493, 210, 218), (484, 492, 209, 217), (483, 491, 208, 216), (482, 490, 207, 215), (481, 487, 220, 214), (488, 486, 219, 221), (480, 485, 218, 213), (495, 484, 217, 212), (494, 483, 216, 211), (492, 489, 206, 209), (493, 482, 215, 210), (490, 488, 221, 207), (477, 384, 351, 476), (352, 342, 248, 253), (348, 344, 252, 235), (351, 329, 233, 251), (346, 353, 254, 230), (349, 343, 249, 241), (350, 326, 228, 250), (344, 352, 253, 252), (343, 350, 250, 249), (342, 341, 247, 248), (341, 340, 246, 247), (340, 339, 245, 246), (339, 338, 244, 245), (338, 337, 243, 244), (337, 336, 242, 243), (336, 335, 240, 242), (335, 349, 241, 240), (347, 334, 239, 232), (334, 333, 238, 239), (333, 332, 237, 238), (332, 331, 236, 237), (331, 330, 234, 236), (330, 348, 235, 234), (329, 328, 231, 233), (328, 347, 232, 231), (345, 327, 229, 223), (327, 346, 230, 229), (326, 325, 227, 228), (325, 324, 226, 227), (324, 323, 225, 226), (323, 322, 224, 225), (322, 321, 222, 224), (321, 345, 223, 222), (297, 288, 174, 173), (222, 223, 255, 264), (474, 261, 294, 475), (253, 248, 285, 262), (235, 252, 287, 258), (251, 233, 272, 261), (230, 254, 263, 256), (241, 249, 286, 259), (250, 228, 269, 260), (252, 253, 262, 287), (249, 250, 260, 286), (248, 247, 284, 285), (247, 246, 283, 284), (246, 245, 282, 283), (245, 244, 281, 282), (244, 243, 280, 281), (243, 242, 279, 280), (242, 240, 278, 279), (240, 241, 259, 278), (232, 239, 277, 257), (239, 238, 276, 277), (238, 237, 275, 276), (237, 236, 274, 275), (236, 234, 273, 274), (234, 235, 258, 273), (233, 231, 271, 272), (231, 232, 257, 271), (223, 229, 270, 255), (229, 230, 256, 270), (228, 227, 268, 269), (227, 226, 267, 268), (226, 225, 266, 267), (225, 224, 265, 266), (224, 222, 264, 265), (264, 255, 288, 297), (475, 294, 202, 469), (262, 285, 318, 295), (258, 287, 320, 291), (261, 272, 305, 294), (256, 263, 296, 289), (259, 286, 319, 292), (260, 269, 302, 293), (287, 262, 295, 320), (286, 260, 293, 319), (285, 284, 317, 318), (284, 283, 316, 317), (283, 282, 315, 316), (282, 281, 314, 315), (281, 280, 313, 314), (280, 279, 312, 313), (279, 278, 311, 312), (278, 259, 292, 311), (257, 277, 310, 290), (277, 276, 309, 310), (276, 275, 308, 309), (275, 274, 307, 308), (274, 273, 306, 307), (273, 258, 291, 306), (272, 271, 304, 305), (271, 257, 290, 304), (255, 270, 303, 288), (270, 256, 289, 303), (269, 268, 301, 302), (268, 267, 300, 301), (267, 266, 299, 300), (266, 265, 298, 299), (265, 264, 297, 298), (354, 378, 345, 321), (355, 354, 321, 322), (356, 355, 322, 323), (357, 356, 323, 324), (358, 357, 324, 325), (359, 358, 325, 326), (360, 379, 346, 327), (378, 360, 327, 345), (361, 380, 347, 328), (362, 361, 328, 329), (363, 381, 348, 330), (364, 363, 330, 331), (365, 364, 331, 332), (366, 365, 332, 333), (367, 366, 333, 334), (380, 367, 334, 347), (368, 382, 349, 335), (369, 368, 335, 336), (370, 369, 336, 337), (371, 370, 337, 338), (372, 371, 338, 339), (373, 372, 339, 340), (374, 373, 340, 341), (375, 374, 341, 342), (376, 383, 350, 343), (377, 385, 352, 344), (383, 359, 326, 350), (382, 376, 343, 349), (379, 386, 353, 346), (384, 362, 329, 351), (381, 377, 344, 348), (385, 375, 342, 352), (473, 251, 261, 474), (466, 462, 375, 385), (449, 465, 377, 381), (468, 447, 362, 384), (444, 467, 386, 379), (455, 464, 376, 382), (463, 442, 359, 383), (465, 466, 385, 377), (464, 463, 383, 376), (462, 461, 374, 375), (461, 460, 373, 374), (460, 459, 372, 373), (459, 458, 371, 372), (458, 457, 370, 371), (457, 456, 369, 370), (456, 454, 368, 369), (454, 455, 382, 368), (446, 453, 367, 380), (453, 452, 366, 367), (452, 451, 365, 366), (451, 450, 364, 365), (450, 448, 363, 364), (448, 449, 381, 363), (447, 445, 361, 362), (445, 446, 380, 361), (437, 443, 360, 378), (443, 444, 379, 360), (442, 441, 358, 359), (441, 440, 357, 358), (440, 439, 356, 357), (439, 438, 355, 356), (438, 436, 354, 355), (436, 437, 378, 354), (471, 470, 184, 182), (140, 387, 395, 148), (148, 395, 394, 147), (147, 394, 416, 169), (479, 478, 417, 170), (170, 417, 398, 151), (151, 398, 397, 150), (150, 397, 396, 149), (149, 396, 404, 157), (157, 404, 403, 156), (156, 403, 402, 155), (155, 402, 401, 154), (154, 401, 400, 153), (153, 400, 399, 152), (152, 399, 418, 171), (171, 418, 419, 172), (172, 419, 413, 166), (166, 413, 412, 165), (165, 412, 411, 164), (164, 411, 410, 163), (163, 410, 409, 162), (162, 409, 408, 161), (161, 408, 407, 160), (160, 407, 406, 159), (159, 406, 405, 158), (158, 405, 415, 168), (168, 415, 414, 167), (167, 414, 393, 146), (146, 393, 392, 145), (145, 392, 391, 144), (144, 391, 390, 143), (143, 390, 389, 142), (142, 389, 388, 141), (141, 388, 387, 140), (387, 139, 395), (395, 139, 394), (139, 416, 394), (124, 125, 416), (417, 125, 398), (398, 125, 397), (397, 125, 396), (396, 126, 404), (404, 126, 403), (403, 127, 402), (402, 127, 401), (133, 408, 409), (400, 128, 399), (399, 129, 418), (418, 129, 419), (419, 130, 413), (413, 130, 412), (412, 131, 411), (411, 131, 410), (410, 132, 409), (132, 133, 409), (408, 133, 407), (407, 133, 406), (406, 134, 405), (405, 134, 415), (134, 414, 415), (414, 135, 393), (393, 136, 392), (392, 136, 391), (390, 137, 389), (400, 401, 127), (388, 138, 387), (387, 138, 139), (139, 124, 416), (391, 136, 137), (396, 125, 126), (403, 126, 127), (128, 400, 127), (399, 128, 129), (419, 129, 130), (412, 130, 131), (410, 131, 132), (125, 417, 478, 416), (406, 133, 134), (134, 135, 414), (393, 135, 136), (390, 391, 137), (388, 389, 138), (389, 137, 138), (125, 124, 421, 420), (126, 125, 420, 422), (127, 126, 422, 423), (128, 127, 423, 424), (129, 128, 424, 425), (130, 129, 425, 426), (131, 130, 426, 427), (132, 131, 427, 428), (133, 132, 428, 429), (134, 133, 429, 430), (135, 134, 430, 431), (136, 135, 431, 432), (137, 136, 432, 433), (138, 137, 433, 434), (139, 138, 434, 435), (124, 139, 435, 421), (141, 140, 437, 436), (142, 141, 436, 438), (143, 142, 438, 439), (144, 143, 439, 440), (145, 144, 440, 441), (146, 145, 441, 442), (148, 147, 444, 443), (140, 148, 443, 437), (150, 149, 446, 445), (151, 150, 445, 447), (153, 152, 449, 448), (154, 153, 448, 450), (155, 154, 450, 451), (156, 155, 451, 452), (157, 156, 452, 453), (149, 157, 453, 446), (159, 158, 455, 454), (160, 159, 454, 456), (161, 160, 456, 457), (162, 161, 457, 458), (163, 162, 458, 459), (164, 163, 459, 460), (165, 164, 460, 461), (166, 165, 461, 462), (168, 167, 463, 464), (171, 172, 466, 465), (167, 146, 442, 463), (158, 168, 464, 455), (147, 169, 467, 444), (170, 151, 447, 468), (152, 171, 465, 449), (172, 166, 462, 466), (479, 170, 468, 472), (585, 110, 121, 580), (601, 604, 63, 61), (586, 111, 122, 581), (587, 112, 123, 582), (588, 113, 108, 583), (589, 114, 116, 591), (590, 115, 109, 584), (602, 594, 85, 83), (603, 595, 75, 73), (604, 596, 65, 63), (605, 597, 89, 87), (606, 598, 79, 77), (607, 599, 69, 67), (584, 109, 119, 578), (583, 108, 117, 576), (549, 545, 89, 91), (550, 546, 63, 65), (551, 547, 81, 83), (552, 548, 73, 75), (553, 549, 91, 61), (554, 550, 65, 67), (555, 551, 83, 85), (556, 552, 75, 77), (557, 554, 67, 69), (558, 555, 85, 87), (559, 556, 77, 79), (572, 425, 424, 569), (573, 434, 433, 570), (574, 420, 421, 565), (575, 430, 429, 571), (169, 479, 472, 467), (169, 416, 478, 479), (180, 181, 470, 471), (254, 473, 474, 263), (296, 475, 469, 205), (263, 474, 475, 296), (386, 477, 476, 353), (351, 251, 473, 476), (202, 184, 470, 469), (468, 384, 477, 472), (506, 504, 488, 490), (509, 498, 482, 493), (508, 505, 489, 492), (510, 499, 483, 494), (511, 500, 484, 495), (496, 501, 485, 480), (504, 502, 486, 488), (497, 503, 487, 481), (498, 506, 490, 482), (499, 507, 491, 483), (500, 508, 492, 484), (501, 509, 493, 485), (502, 510, 494, 486), (503, 511, 495, 487), (507, 497, 481, 491), (505, 496, 480, 489), (92, 93, 496, 505), (98, 94, 497, 507), (105, 106, 511, 503), (103, 104, 510, 502), (101, 102, 509, 501), (99, 100, 508, 500), (97, 98, 507, 499), (95, 96, 506, 498), (94, 105, 503, 497), (107, 103, 502, 504), (93, 101, 501, 496), (106, 99, 500, 511), (104, 97, 499, 510), (100, 92, 505, 508), (102, 95, 498, 509), (96, 107, 504, 506), (118, 116, 527, 513), (121, 110, 521, 516), (120, 117, 512, 515), (122, 111, 522, 517), (123, 112, 523, 518), (108, 113, 524, 519), (116, 114, 525, 527), (109, 115, 526, 520), (110, 118, 513, 521), (111, 119, 514, 522), (112, 120, 515, 523), (113, 121, 516, 524), (114, 122, 517, 525), (115, 123, 518, 526), (119, 109, 520, 514), (117, 108, 519, 512), (592, 528, 537, 601), (593, 529, 539, 603), (582, 590, 535, 543), (581, 589, 534, 542), (580, 588, 533, 541), (579, 587, 532, 540), (578, 586, 531, 539), (577, 585, 530, 538), (599, 535, 529, 593), (598, 534, 536, 600), (597, 533, 528, 592), (596, 532, 543, 607), (595, 531, 542, 606), (576, 579, 540, 537), (594, 530, 541, 605), (600, 536, 538, 602), (81, 547, 559, 79), (63, 546, 553, 61), (89, 545, 558, 87), (71, 544, 557, 69), (571, 568, 556, 559), (570, 567, 555, 558), (569, 566, 554, 557), (568, 564, 552, 556), (567, 563, 551, 555), (566, 562, 550, 554), (565, 561, 549, 553), (564, 560, 548, 552), (563, 575, 547, 551), (562, 574, 546, 550), (561, 573, 545, 549), (560, 572, 544, 548), (426, 425, 572, 560), (435, 434, 573, 561), (422, 420, 574, 562), (431, 430, 575, 563), (427, 426, 560, 564), (421, 435, 561, 565), (423, 422, 562, 566), (432, 431, 563, 567), (428, 427, 564, 568), (424, 423, 566, 569), (433, 432, 567, 570), (429, 428, 568, 571), (547, 575, 571, 559), (546, 574, 565, 553), (545, 573, 570, 558), (544, 572, 569, 557), (117, 120, 579, 576), (118, 110, 585, 577), (119, 111, 586, 578), (120, 112, 587, 579), (121, 113, 588, 580), (122, 114, 589, 581), (123, 115, 590, 582), (528, 583, 576, 537), (529, 584, 578, 539), (535, 590, 584, 529), (534, 589, 591, 536), (533, 588, 583, 528), (532, 587, 582, 543), (531, 586, 581, 542), (530, 585, 580, 541), (536, 591, 577, 538), (81, 600, 602, 83), (85, 594, 605, 87), (75, 595, 606, 77), (65, 596, 607, 67), (89, 597, 592, 91), (79, 598, 600, 81), (69, 599, 593, 71), (71, 593, 603, 73), (91, 592, 601, 61), (543, 535, 599, 607), (542, 534, 598, 606), (541, 533, 597, 605), (540, 532, 596, 604), (539, 531, 595, 603), (538, 530, 594, 602), (537, 540, 604, 601), (1026, 1018, 620, 769), (1021, 1020, 615, 622), (1031, 1022, 621, 847), (1018, 1023, 617, 620), (1028, 1019, 623, 801), (1027, 1021, 622, 780), (1023, 1025, 618, 617), (1032, 1033, 896, 895), (620, 617, 625, 628), (801, 623, 631, 803), (780, 622, 630, 781), (617, 618, 626, 625), (895, 896, 898, 899), (769, 620, 628, 770), (622, 615, 624, 630), (847, 621, 629, 848), (772, 647, 636, 771), (644, 645, 632, 638), (888, 900, 637, 849), (647, 642, 633, 636), (806, 646, 639, 805), (783, 644, 638, 782), (642, 640, 634, 633), (643, 641, 903, 901), (628, 625, 642, 647), (781, 630, 644, 783), (899, 898, 641, 643), (630, 624, 645, 644), (770, 628, 647, 772), (848, 629, 900, 888), (625, 626, 640, 642), (803, 631, 646, 806), (768, 616, 655, 773), (608, 614, 654, 648), (798, 608, 648, 808), (609, 612, 652, 649), (884, 611, 651, 889), (779, 610, 650, 784), (610, 609, 649, 650), (897, 894, 904, 905), (811, 724, 733, 830), (658, 662, 728, 729), (854, 855, 907, 906), (656, 792, 791, 659), (852, 882, 908, 910), (786, 785, 656, 660), (665, 660, 663, 671), (787, 786, 660, 665), (724, 727, 731, 733), (871, 872, 930, 929), (725, 658, 729, 730), (660, 656, 659, 663), (785, 790, 792, 656), (670, 728, 662, 669), (855, 852, 910, 907), (638, 632, 672, 675), (782, 638, 675, 788), (849, 637, 911, 856), (675, 672, 676, 679), (788, 675, 679, 789), (856, 911, 912, 857), (679, 676, 795, 794), (789, 679, 794, 796), (857, 912, 913, 883), (633, 634, 673, 684), (677, 685, 684, 673), (681, 686, 685, 677), (680, 689, 687, 683), (817, 818, 689, 680), (860, 916, 917, 861), (861, 917, 918, 862), (862, 918, 919, 863), (863, 919, 920, 864), (864, 920, 921, 865), (865, 921, 922, 866), (866, 922, 923, 867), (818, 819, 691, 689), (689, 691, 687), (687, 691, 693, 686), (633, 684, 709, 706), (710, 707, 706, 709), (685, 710, 709, 684), (685, 686, 693, 710), (707, 710, 693, 708), (693, 695, 697, 708), (636, 633, 711, 712), (712, 711, 713, 714), (714, 713, 715, 705), (633, 706, 716, 711), (717, 713, 711, 716), (707, 717, 716, 706), (708, 718, 717, 707), (699, 718, 708, 697), (715, 713, 717, 718), (891, 868, 924, 925), (826, 827, 714, 705), (881, 891, 925, 926), (887, 869, 927, 635), (771, 776, 722, 639), (715, 718, 723), (718, 699, 701, 723), (701, 703, 723), (705, 715, 723, 703), (903, 721, 674, 901), (721, 775, 719, 674), (674, 719, 720, 678), (698, 704, 702, 700), (692, 698, 696, 694), (704, 698, 692, 720), (682, 692, 690, 688), (682, 797, 678, 720, 692), (872, 873, 931, 930), (873, 874, 932, 931), (874, 875, 933, 932), (875, 876, 934, 933), (876, 877, 935, 934), (877, 878, 936, 935), (830, 733, 735, 831), (733, 731, 735), (731, 730, 737, 735), (670, 750, 753, 728), (754, 753, 750, 751), (729, 728, 753, 754), (729, 754, 737, 730), (751, 752, 737, 754), (737, 752, 741, 739), (667, 756, 755, 670), (756, 758, 757, 755), (758, 749, 759, 757), (670, 755, 760, 750), (761, 760, 755, 757), (751, 750, 760, 761), (752, 751, 761, 762), (743, 741, 752, 762), (759, 762, 761, 757), (892, 938, 937, 879), (838, 749, 758, 839), (893, 939, 938, 892), (890, 668, 941, 880), (774, 664, 766, 778), (759, 767, 762), (762, 767, 745, 743), (745, 767, 747), (749, 747, 767, 759), (940, 666, 661, 765), (765, 661, 763, 777), (661, 657, 764, 763), (742, 744, 746, 748), (736, 738, 740, 742), (748, 764, 736, 742), (726, 732, 734, 736), (726, 736, 764, 657, 793), (809, 813, 664, 655), (773, 774, 667, 652), (652, 667, 670, 649), (649, 670, 669, 650), (784, 787, 665, 654), (654, 665, 671, 648), (851, 854, 906, 653), (904, 666, 940, 905), (655, 664, 774, 773), (667, 774, 778, 756), (880, 941, 939, 893), (636, 712, 776, 771), (869, 881, 926, 927), (612, 768, 773, 652), (631, 770, 772, 646), (646, 772, 771, 639), (623, 769, 770, 631), (1019, 1026, 769, 623), (681, 683, 687, 686), (650, 669, 787, 784), (677, 789, 796, 681), (673, 788, 789, 677), (634, 782, 788, 673), (658, 725, 790, 785), (669, 662, 786, 787), (662, 658, 785, 786), (614, 779, 784, 654), (626, 781, 783, 640), (640, 783, 782, 634), (618, 780, 781, 626), (1025, 1027, 780, 618), (727, 725, 730, 731), (792, 790, 725, 727), (791, 792, 727, 724), (844, 791, 724, 811), (794, 795, 680, 683), (796, 794, 683, 681), (883, 913, 914, 858), (795, 845, 817, 680), (882, 844, 811, 853), (722, 776, 843, 829), (766, 841, 842, 778), (648, 671, 812, 808), (889, 890, 813, 809), (664, 813, 841, 766), (778, 842, 840, 756), (878, 838, 839, 879), (756, 840, 839, 758), (870, 830, 831, 871), (747, 749, 838, 837), (745, 747, 837, 836), (743, 745, 836, 835), (741, 743, 835, 834), (739, 741, 834, 833), (737, 739, 833, 832), (639, 722, 829, 805), (776, 712, 828, 843), (867, 868, 827, 826), (712, 714, 827, 828), (859, 860, 819, 818), (703, 825, 826, 705), (701, 824, 825, 703), (699, 823, 824, 701), (697, 822, 823, 699), (695, 821, 822, 697), (693, 820, 821, 695), (691, 819, 820, 693), (858, 859, 818, 817), (676, 816, 845, 795), (672, 815, 816, 676), (632, 804, 815, 672), (663, 659, 810, 814), (735, 737, 832, 831), (659, 791, 844, 810), (671, 663, 814, 812), (853, 811, 830, 870), (616, 799, 809, 655), (846, 798, 808, 851), (886, 803, 806, 850), (624, 802, 807, 645), (850, 806, 805, 887), (645, 807, 804, 632), (615, 800, 802, 624), (885, 801, 803, 886), (1030, 1028, 801, 885), (1020, 1029, 800, 615), (1024, 1030, 885, 619), (619, 885, 886, 627), (902, 850, 887, 635), (627, 886, 850, 902), (613, 846, 851, 653), (909, 853, 870, 928), (914, 915, 859, 858), (915, 916, 860, 859), (923, 924, 868, 867), (928, 870, 871, 929), (936, 878, 879, 937), (651, 668, 890, 889), (908, 882, 853, 909), (845, 883, 858, 817), (829, 843, 881, 869), (841, 880, 893, 842), (808, 812, 854, 851), (813, 890, 880, 841), (842, 893, 892, 840), (840, 892, 879, 839), (837, 838, 878, 877), (836, 837, 877, 876), (835, 836, 876, 875), (834, 835, 875, 874), (833, 834, 874, 873), (832, 833, 873, 872), (805, 829, 869, 887), (843, 828, 891, 881), (828, 827, 868, 891), (825, 866, 867, 826), (824, 865, 866, 825), (823, 864, 865, 824), (822, 863, 864, 823), (821, 862, 863, 822), (820, 861, 862, 821), (819, 860, 861, 820), (816, 857, 883, 845), (815, 856, 857, 816), (804, 849, 856, 815), (814, 810, 852, 855), (831, 832, 872, 871), (810, 844, 882, 852), (812, 814, 855, 854), (799, 884, 889, 809), (802, 848, 888, 807), (807, 888, 849, 804), (800, 847, 848, 802), (1029, 1031, 847, 800), (1032, 895, 621, 1022), (1033, 897, 611, 1024), (898, 896, 619, 627), (895, 899, 629, 621), (643, 901, 637, 900), (641, 898, 627, 902), (903, 641, 902, 635), (899, 643, 900, 629), (904, 894, 613, 653), (897, 905, 651, 611), (661, 666, 906, 907), (726, 793, 908, 909), (657, 661, 907, 910), (901, 674, 911, 637), (674, 678, 912, 911), (797, 682, 914, 913), (682, 688, 915, 914), (690, 692, 917, 916), (692, 694, 918, 917), (694, 696, 919, 918), (696, 698, 920, 919), (698, 700, 921, 920), (700, 702, 922, 921), (702, 704, 923, 922), (688, 690, 916, 915), (720, 719, 925, 924), (704, 720, 924, 923), (719, 775, 926, 925), (721, 903, 635, 927), (732, 726, 909, 928), (736, 734, 929, 930), (738, 736, 930, 931), (740, 738, 931, 932), (742, 740, 932, 933), (744, 742, 933, 934), (746, 744, 934, 935), (748, 746, 935, 936), (734, 732, 928, 929), (763, 764, 937, 938), (764, 748, 936, 937), (777, 763, 938, 939), (940, 765, 941, 668), (905, 940, 668, 651), (666, 904, 653, 906), (775, 721, 927, 926), (765, 777, 939, 941), (793, 657, 910, 908), (678, 797, 913, 912), (22, 56, 949, 946), (1003, 1012, 948, 38), (1001, 1013, 947, 32), (32, 947, 946, 0), (56, 51, 943, 949), (38, 948, 944, 23), (51, 23, 944, 943), (59, 43, 957, 950), (981, 26, 956, 994), (1, 25, 955, 951), (984, 10, 952, 995), (26, 0, 954, 956), (43, 1, 951, 957), (0, 59, 950, 954), (49, 14, 57, 969), (958, 48, 16, 959), (959, 16, 952, 960), (960, 952, 10, 961), (961, 10, 37, 962), (1014, 999, 11, 963), (996, 980, 24, 964), (964, 24, 3, 965), (965, 3, 945, 966), (966, 945, 21, 967), (967, 21, 42, 968), (42, 7, 34, 968), (6, 44, 979, 28), (978, 967, 968, 979), (977, 966, 967, 978), (976, 965, 966, 977), (975, 964, 965, 976), (997, 996, 964, 975), (1015, 1014, 963, 974), (972, 961, 962, 973), (971, 960, 961, 972), (970, 959, 960, 971), (969, 958, 959, 970), (50, 15, 48, 958), (57, 50, 958, 969), (49, 969, 970, 18), (18, 970, 971, 953), (953, 971, 972, 9), (9, 972, 973, 36), (1002, 1015, 974, 8), (985, 997, 975, 27), (27, 975, 976, 2), (2, 976, 977, 942), (942, 977, 978, 20), (20, 978, 979, 44), (28, 979, 968, 34), (8, 974, 997, 985), (974, 963, 996, 997), (963, 11, 980, 996), (25, 984, 995, 955), (9, 981, 994, 953), (12, 58, 993, 990), (31, 986, 991, 53), (18, 982, 989, 49), (25, 41, 988, 984), (1000, 40, 987, 1016), (58, 35, 983, 993), (49, 989, 990, 14), (953, 994, 982, 18), (955, 995, 986, 31), (35, 13, 992, 983), (53, 991, 992, 13), (40, 26, 981, 987), (1005, 24, 980, 1017), (41, 1005, 1017, 988), (27, 1000, 1016, 985), (36, 973, 1015, 1002), (973, 962, 1014, 1015), (962, 37, 999, 1014), (2, 942, 1013, 1001), (21, 945, 1012, 1003), (6, 28, 1011, 1009), (7, 42, 1008, 1010), (20, 44, 1007, 1004), (34, 7, 1010, 1006), (44, 6, 1009, 1007), (945, 3, 998, 1012), (985, 1016, 1002, 8), (42, 21, 1003, 1008), (942, 20, 1004, 1013), (2, 1001, 1000, 27), (33, 998, 1005, 41), (28, 34, 1006, 1011), (988, 1017, 999, 37), (896, 1033, 1024, 619), (894, 1032, 1022, 613), (798, 846, 1031, 1029), (611, 884, 1030, 1024), (608, 798, 1029, 1020), (884, 799, 1028, 1030), (610, 779, 1027, 1025), (616, 768, 1026, 1019), (894, 897, 1033, 1032), (609, 610, 1025, 1023), (779, 614, 1021, 1027), (799, 616, 1019, 1028), (612, 609, 1023, 1018), (846, 613, 1022, 1031), (614, 608, 1020, 1021), (768, 612, 1018, 1026)])
me_cylinder_001.polygons.foreach_set('use_smooth', [True] * 1058)
me_cylinder_001.materials.append(mat_material_001)
me_cylinder_001.use_remesh_preserve_volume = False
me_cylinder_001.use_remesh_preserve_attributes = False
me_cylinder_001.use_mirror_vertex_groups = False
me_cylinder_001.update()

# ---- objects
ob_ornamentcorner = bpy.data.objects.new('OrnamentCorner', me_cylinder_001)

# ---- transforms, parenting, visibility, modifiers, constraints
ob_ornamentcorner.location = (0.0, 0.0, 0.0)
ob_ornamentcorner.show_wire = True
ob_ornamentcorner.show_all_edges = True
ob_ornamentcorner.lineart.crease_threshold = 0.0
_m = ob_ornamentcorner.modifiers.new('Subsurf', 'SUBSURF')
_m.uv_smooth = 'PRESERVE_CORNERS'
_m.quality = 2
_m.levels = 2

# ---- collection membership
col_collection_1.objects.link(ob_ornamentcorner)

# ---- scene / render settings (as saved in the file)
scene.frame_start = 1; scene.frame_end = 250; scene.frame_set(3)
scene.render.engine = 'CYCLES'
scene.render.resolution_x = 1500
scene.render.resolution_y = 1500
scene.render.dither_intensity = 0.0
scene.render.film_transparent = True
scene.render.use_persistent_data = True
scene.cycles.use_denoising = False
scene.cycles.samples = 2000
scene.cycles.sampling_pattern = 'TABULATED_SOBOL'
scene.cycles.light_sampling_threshold = 0.0
scene.cycles.use_adaptive_sampling = False
scene.cycles.use_light_tree = False
scene.cycles.max_bounces = 6
scene.cycles.diffuse_bounces = 6
scene.cycles.glossy_bounces = 6
scene.cycles.transmission_bounces = 6
scene.cycles.transparent_max_bounces = 6
scene.cycles.sample_clamp_direct = 10.0
scene.view_settings.view_transform = 'Standard'
bpy.context.view_layer.update()

# ---- added for rendering (the .blend has no active camera and no usable light): camera, sun + grey world if the file has none
cam_auto = bpy.data.cameras.new('AutoCamera')
cam_auto.lens = 50.0
cam_auto.sensor_width = 36.0
cam_auto.clip_end = 1000.0
ob_auto_camera = bpy.data.objects.new('AutoCamera', cam_auto)
scene.collection.objects.link(ob_auto_camera)
ob_auto_camera.location = (2.28531, -1.94296, 0.70345)
ob_auto_camera.rotation_euler = (1.09748, -7.21219e-08, 0.694738)
scene.camera = ob_auto_camera
light_auto_sun = bpy.data.lights.new('AutoSun', 'SUN')
light_auto_sun.energy = 3.0
light_auto_sun.angle = 0.0523599
ob_auto_sun = bpy.data.objects.new('AutoSun', light_auto_sun)
scene.collection.objects.link(ob_auto_sun)
ob_auto_sun.rotation_euler = (0.872665, 0.174533, 0.523599)
if scene.world is None:
    world_auto = bpy.data.worlds.new('AutoWorld')
    world_auto.color = (0.3, 0.3, 0.3)
    scene.world = world_auto
bpy.context.view_layer.update()
